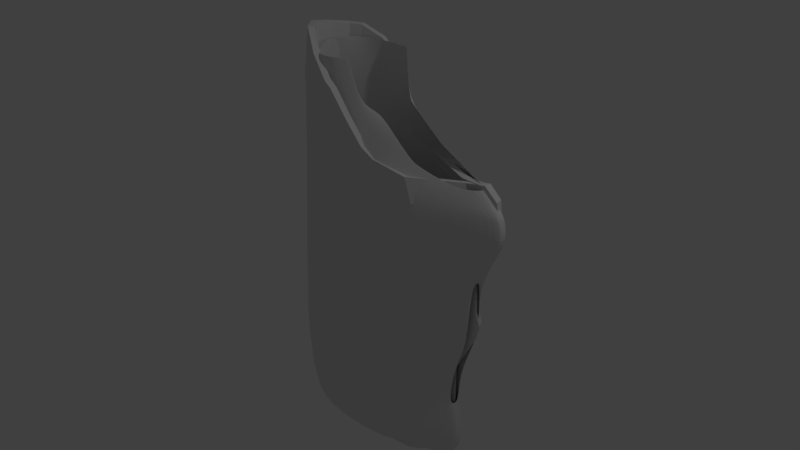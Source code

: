 # Source: Quiver.blend  (saved by Blender 2.79.0; exported with 4.5.12 LTS)
import bpy
from mathutils import Matrix  # noqa: F401  (used for matrix-valued properties, if any)

bpy.ops.wm.read_factory_settings(use_empty=True)
scene = bpy.context.scene
scene.name = 'Scene'

# ---- collections
col_collection_1 = bpy.data.collections.new('Collection 1'); scene.collection.children.link(col_collection_1)

# ---- world
world_world = bpy.data.worlds.new('World'); scene.world = world_world
world_world.color = (0.05088, 0.05088, 0.05088)
world_world.use_sun_shadow = False
world_world.sun_shadow_jitter_overblur = 0.0
world_world.cycles.sampling_method = 'MANUAL'

# ---- cameras
cam_camera = bpy.data.cameras.new('Camera')
cam_camera.clip_end = 100.0
cam_camera.lens = 35.0
cam_camera.sensor_width = 32.0
cam_camera.sensor_height = 18.0
cam_camera.ortho_scale = 7.314
cam_camera.dof.focus_distance = 0.0
cam_camera.dof.aperture_fstop = 128.0

# ---- lights
light_lamp = bpy.data.lights.new('Lamp', 'POINT')
light_lamp.transmission_factor = 0.0
light_lamp.cutoff_distance = 30.0
light_lamp.energy = 100.0
light_lamp.shadow_buffer_clip_start = 1.001
light_lamp.shadow_soft_size = 0.1
light_lamp.shadow_maximum_resolution = 0.006
light_lamp.use_absolute_resolution = True

# ---- meshes
me_cube_002 = bpy.data.meshes.new('Cube.002')
me_cube_002.from_pydata([(0.5531, -0.4142, -0.6916), (0.7744, -0.4142, 1.0), (0.2026, 0.4185, -0.6916), (0.3826, 0.4185, 1.0), (0.2034, 0.4185, 0.0326), (0.5496, -0.4142, 0.0326), (0.3211, -0.4023, -1.297), (0.0207, 0.4042, -1.297), (0.3247, -0.4023, -1.83), (0.02413, 0.4042, -1.83), (0.3799, -0.4326, -2.305), (0.07441, 0.4417, -2.307), (0.2563, -0.3975, -2.562), (0.09474, 0.4432, -2.569), (0.1486, -0.3314, -2.742), (0.002572, 0.3822, -2.751), (0.04706, -0.2853, -2.809), (-0.07333, 0.3365, -2.815), (0.6665, -0.413, 1.304), (0.3004, 0.4169, 1.304), (-0.0202, -0.5073, 1.528), (-0.2306, 0.4769, 1.528), (-1.049, -0.5608, -0.6916), (-0.955, -0.5635, 1.0), (-1.049, 0.5347, -0.6916), (-0.955, 0.5447, 1.0), (-1.011, 0.5356, 0.0326), (-1.011, -0.563, 0.0326), (-1.075, -0.5329, -1.297), (-1.075, 0.4993, -1.297), (-1.068, -0.5274, -1.83), (-1.068, 0.4989, -1.83), (-0.9959, -0.5239, -2.301), (-0.9899, 0.5141, -2.3), (-0.7144, -0.451, -2.575), (-0.7755, 0.4612, -2.571), (-0.3403, -0.3355, -2.768), (-0.4387, 0.3747, -2.763), (-0.1724, -0.2859, -2.826), (-0.2683, 0.3315, -2.822), (-0.9411, -0.5612, 1.304), (-0.9411, 0.5368, 1.304), (-0.9356, -0.5612, 1.528), (-0.9356, 0.5385, 1.528), (-0.231, -0.5733, 1.844), (-0.3918, 0.5333, 1.844), (-0.9155, -0.5612, 1.844), (-0.9155, 0.5466, 1.844), (-0.5419, -0.636, 2.255), (-0.5914, 0.6218, 2.233), (-0.8347, -0.5612, 2.504), (-0.8347, 0.5612, 2.504), (-0.9155, -0.5612, 2.174), (-0.9155, 0.5586, 2.174), (-0.5534, 0.5915, 2.174), (-0.4398, -0.6263, 2.174), (0.1562, -0.4677, 1.405), (-0.09435, 0.4497, 1.405), (-0.9386, -0.5612, 1.405), (-0.9386, 0.537, 1.405), (1.505, 0.01264, -0.6916), (1.774, 0.01264, 1.0), (1.467, 0.01264, 0.0326), (1.16, 0.01292, -1.297), (1.16, 0.01292, -1.83), (1.155, 0.01239, -2.281), (0.9877, 0.01247, -2.558), (0.7106, -0.1365, -2.778), (0.2002, -0.1134, -2.859), (1.592, 0.01267, 1.304), (-1.508, -0.2299, -0.6916), (-1.414, -0.2299, 1.0), (-1.47, -0.2299, 0.0326), (-1.533, -0.2211, -1.297), (-1.527, -0.2211, -1.83), (-1.44, -0.225, -2.294), (-1.211, -0.1987, -2.671), (-0.814, -0.1556, -2.898), (-0.2912, -0.1153, -2.905), (-1.4, -0.2289, 1.304), (-1.394, -0.2289, 1.528), (-1.374, -0.2289, 1.844), (-1.293, -0.2289, 2.758), (-1.374, -0.2289, 2.174), (-1.397, -0.2289, 1.405), (1.354, 0.03041, -0.6916), (1.01, 0.03001, -1.297), (1.011, 0.03001, -1.83), (1.062, 0.03078, -2.294), (0.9308, 0.03042, -2.562), (0.6111, 0.1892, -2.75), (0.174, 0.1692, -2.849), (-1.485, 0.3185, -0.6916), (-1.514, 0.3061, -1.297), (-1.507, 0.306, -1.83), (-1.436, 0.3031, -2.291), (-1.21, 0.2603, -2.648), (-0.7904, 0.1999, -2.827), (-0.3072, 0.1673, -2.876), (-1.332, 0.3172, 2.174), (-1.359, 0.3172, 1.405), (1.634, 0.03041, 1.0), (1.322, 0.03041, 0.0326), (1.456, 0.03037, 1.304), (-1.378, 0.3185, 1.0), (-1.442, 0.3185, 0.0326), (-1.362, 0.3172, 1.304), (-1.355, 0.3172, 1.528), (-1.332, 0.3172, 1.844), (-1.24, 0.3172, 2.665), (0.2029, 0.4185, -0.3848), (0.5516, -0.4142, -0.3848), (-1.033, 0.5383, -0.3848), (-1.033, -0.5634, -0.3848), (-1.492, -0.2299, -0.3848), (1.489, 0.01264, -0.3848), (1.34, 0.03041, -0.3848), (-1.467, 0.3185, -0.3848), (0.475, -0.4102, -0.8955), (0.1414, 0.4137, -0.8955), (-1.058, -0.55, -0.8955), (-1.058, 0.5203, -0.8955), (-1.516, -0.2269, -0.8955), (1.389, 0.01273, -0.8955), (1.238, 0.03027, -0.8955), (-1.495, 0.3144, -0.8955), (1.076, 0.03379, -0.6916), (0.7543, 0.03327, -1.297), (0.7567, 0.03327, -1.83), (0.8255, 0.03464, -2.307), (0.7468, 0.03475, -2.568), (0.4454, 0.2729, -2.74), (0.1104, 0.2493, -2.833), (-1.37, 0.4219, -0.6916), (-1.403, 0.4025, -1.297), (-1.394, 0.4022, -1.83), (-1.341, 0.4166, -2.295), (-1.122, 0.3683, -2.612), (-0.7003, 0.2846, -2.785), (-0.2943, 0.2466, -2.852), (-1.202, 0.4212, 2.174), (-1.231, 0.4206, 1.405), (1.353, 0.03379, 1.0), (1.055, 0.03379, 0.0326), (1.192, 0.03374, 1.304), (-1.252, 0.4229, 1.0), (-1.323, 0.4221, 0.0326), (-1.235, 0.4206, 1.304), (-1.228, 0.4208, 1.528), (-1.202, 0.4212, 1.844), (-1.101, 0.4212, 2.653), (-1.35, 0.4226, -0.3848), (1.067, 0.03379, -0.3848), (-1.381, 0.4145, -0.8955), (0.9674, 0.03362, -0.8955), (1.476, 0.006272, 1.0), (1.178, 0.006272, 0.0326), (1.32, 0.006319, 1.304), (-1.257, -0.4264, 1.0), (-1.332, -0.4264, 0.0326), (-1.238, -0.4249, 1.304), (-1.231, -0.4249, 1.528), (-1.204, -0.4249, 1.844), (-1.097, -0.4249, 2.754), (1.196, 0.006272, -0.6916), (0.8778, 0.006709, -1.297), (0.8808, 0.006709, -1.83), (0.9422, 0.005644, -2.302), (0.8517, 0.005854, -2.565), (0.5651, -0.2473, -2.773), (0.1471, -0.203, -2.834), (-1.382, -0.4264, -0.6916), (-1.416, -0.4129, -1.297), (-1.407, -0.4124, -1.83), (-1.328, -0.4019, -2.297), (-1.047, -0.338, -2.634), (-0.6501, -0.259, -2.851), (-0.2416, -0.2005, -2.86), (-1.204, -0.4249, 2.174), (-1.235, -0.4249, 1.405), (-1.361, -0.4264, -0.3848), (1.188, 0.006272, -0.3848), (-1.393, -0.4218, -0.8955), (1.089, 0.006419, -0.8955), (1.759, 0.03586, 1.0), (1.442, 0.03586, 0.0326), (1.574, 0.03574, 1.304), (-1.428, 0.04432, 1.0), (-1.49, 0.04432, 0.0326), (-1.413, 0.04414, 1.304), (-1.407, 0.04414, 1.528), (-1.385, 0.04414, 1.844), (-1.297, 0.04414, 2.711), (1.478, 0.03586, -0.6916), (1.124, 0.03474, -1.297), (1.125, 0.03474, -1.83), (1.133, 0.03745, -2.282), (0.9533, 0.03713, -2.556), (0.6685, 0.03452, -2.771), (0.2063, 0.03094, -2.885), (-1.531, 0.04432, -0.6916), (-1.559, 0.04263, -1.297), (-1.552, 0.04263, -1.83), (-1.453, 0.04469, -2.298), (-1.219, 0.03678, -2.67), (-0.8255, 0.03407, -2.891), (-0.3119, 0.03054, -2.93), (-1.385, 0.04414, 2.174), (-1.41, 0.04414, 1.405), (1.462, 0.03586, -0.3848), (-1.514, 0.04432, -0.3848), (1.359, 0.03548, -0.8955), (-1.541, 0.04375, -0.8955), (0.3399, 0.4177, 1.158), (0.7184, -0.4136, 1.158), (-0.9478, 0.5406, 1.158), (-0.9478, -0.5623, 1.158), (-1.406, -0.2294, 1.158), (1.753, 0.01265, 1.158), (-1.369, 0.3178, 1.158), (1.541, 0.03039, 1.158), (-1.243, 0.4217, 1.158), (1.269, 0.03376, 1.158), (1.395, 0.006296, 1.158), (-1.247, -0.4256, 1.158), (1.737, 0.0358, 1.158), (-1.42, 0.04423, 1.158), (0.2028, 0.4185, -0.5382), (0.5524, -0.4142, -0.5382), (-1.041, 0.5365, -0.5382), (-1.041, -0.5621, -0.5382), (1.548, 0.01264, -0.5382), (1.398, 0.03041, -0.5382), (-1.5, -0.2299, -0.5382), (-1.476, 0.3185, -0.5382), (1.071, 0.03379, -0.5382), (-1.36, 0.4222, -0.5382), (1.192, 0.006272, -0.5382), (-1.371, -0.4264, -0.5382), (-1.523, 0.04432, -0.5382), (1.521, 0.03586, -0.5382)], [], [(120, 28, 6, 118), (156, 155, 1, 5), (110, 112, 26, 4), (183, 118, 6, 165), (214, 216, 23, 1), (4, 26, 25, 3), (181, 156, 5, 111), (113, 111, 5, 27), (119, 121, 24, 2), (9, 31, 29, 7), (11, 33, 31, 9), (30, 32, 10, 8), (28, 30, 8, 6), (165, 6, 8, 166), (167, 10, 12, 168), (13, 35, 33, 11), (166, 8, 10, 167), (15, 37, 35, 13), (34, 36, 14, 12), (32, 34, 12, 10), (36, 38, 16, 14), (132, 139, 39, 17), (168, 12, 14, 169), (17, 39, 37, 15), (169, 14, 16, 170), (215, 41, 19, 213), (59, 43, 21, 57), (222, 213, 19, 144), (161, 42, 46, 162), (56, 58, 40, 18), (159, 27, 23, 158), (182, 172, 28, 120), (180, 113, 27, 159), (172, 173, 30, 28), (174, 175, 34, 32), (173, 174, 32, 30), (175, 176, 36, 34), (176, 177, 38, 36), (221, 147, 41, 215), (141, 148, 43, 59), (27, 5, 1, 23), (178, 52, 50, 163), (42, 20, 44, 46), (21, 43, 47, 45), (52, 55, 48, 50), (54, 53, 51, 49), (45, 47, 53, 54), (46, 44, 55, 52), (162, 46, 52, 178), (147, 141, 59, 41), (20, 42, 58, 56), (41, 59, 57, 19), (160, 179, 84, 79), (191, 81, 83, 207), (207, 83, 82, 192), (179, 161, 80, 84), (224, 160, 79, 217), (205, 206, 78, 77), (204, 205, 77, 76), (202, 203, 75, 74), (203, 204, 76, 75), (201, 202, 74, 73), (210, 114, 72, 188), (212, 201, 73, 122), (188, 72, 71, 187), (190, 80, 81, 191), (223, 218, 69, 157), (198, 67, 68, 199), (197, 66, 67, 198), (170, 177, 78, 68), (195, 64, 65, 196), (196, 65, 66, 197), (194, 63, 64, 195), (209, 185, 62, 115), (211, 123, 63, 194), (185, 184, 61, 62), (143, 142, 101, 102), (154, 124, 86, 127), (152, 143, 102, 116), (127, 86, 87, 128), (129, 88, 89, 130), (128, 87, 88, 129), (130, 89, 90, 131), (131, 90, 91, 132), (148, 107, 108, 149), (146, 105, 104, 145), (153, 134, 93, 125), (151, 117, 105, 146), (134, 135, 94, 93), (136, 137, 96, 95), (135, 136, 95, 94), (137, 138, 97, 96), (138, 139, 98, 97), (140, 99, 109, 150), (149, 108, 99, 140), (189, 208, 100, 106), (208, 190, 107, 100), (226, 189, 106, 219), (225, 220, 103, 186), (199, 206, 98, 91), (236, 234, 117, 151), (235, 152, 116, 232), (240, 209, 115, 231), (239, 233, 114, 210), (238, 230, 113, 180), (230, 228, 111, 113), (237, 181, 111, 228), (227, 229, 112, 110), (133, 153, 125, 92), (126, 85, 124, 154), (193, 60, 123, 211), (200, 212, 122, 70), (171, 182, 120, 22), (7, 29, 121, 119), (164, 0, 118, 183), (22, 120, 118, 0), (2, 126, 154, 119), (24, 121, 153, 133), (227, 110, 152, 235), (229, 236, 151, 112), (47, 149, 140, 53), (53, 140, 150, 51), (37, 39, 139, 138), (35, 37, 138, 137), (31, 33, 136, 135), (33, 35, 137, 136), (29, 31, 135, 134), (112, 151, 146, 26), (121, 29, 134, 153), (26, 146, 145, 25), (43, 148, 149, 47), (15, 131, 132, 17), (13, 130, 131, 15), (9, 128, 129, 11), (11, 129, 130, 13), (7, 127, 128, 9), (110, 4, 143, 152), (119, 154, 127, 7), (4, 3, 142, 143), (106, 100, 141, 147), (100, 107, 148, 141), (219, 106, 147, 221), (220, 222, 144, 103), (91, 98, 139, 132), (60, 164, 183, 123), (70, 122, 182, 171), (231, 115, 181, 237), (233, 238, 180, 114), (16, 38, 177, 170), (214, 223, 157, 18), (216, 40, 160, 224), (58, 42, 161, 179), (40, 58, 179, 160), (81, 162, 178, 83), (83, 178, 163, 82), (77, 78, 177, 176), (76, 77, 176, 175), (74, 75, 174, 173), (75, 76, 175, 174), (73, 74, 173, 172), (114, 180, 159, 72), (122, 73, 172, 182), (72, 159, 158, 71), (80, 161, 162, 81), (67, 169, 170, 68), (66, 168, 169, 67), (64, 166, 167, 65), (65, 167, 168, 66), (63, 165, 166, 64), (115, 62, 156, 181), (123, 183, 165, 63), (62, 61, 155, 156), (92, 125, 212, 200), (85, 193, 211, 124), (234, 239, 210, 117), (232, 116, 209, 240), (68, 78, 206, 199), (218, 225, 186, 69), (217, 79, 189, 226), (84, 80, 190, 208), (79, 84, 208, 189), (102, 101, 184, 185), (124, 211, 194, 86), (116, 102, 185, 209), (86, 194, 195, 87), (88, 196, 197, 89), (87, 195, 196, 88), (89, 197, 198, 90), (90, 198, 199, 91), (107, 190, 191, 108), (105, 188, 187, 104), (125, 93, 201, 212), (117, 210, 188, 105), (93, 94, 202, 201), (95, 96, 204, 203), (94, 95, 203, 202), (96, 97, 205, 204), (97, 98, 206, 205), (99, 207, 192, 109), (108, 191, 207, 99), (71, 217, 226, 187), (61, 184, 225, 218), (23, 216, 224, 158), (1, 155, 223, 214), (101, 142, 222, 220), (104, 219, 221, 145), (184, 101, 220, 225), (187, 226, 219, 104), (155, 61, 218, 223), (158, 224, 217, 71), (145, 221, 215, 25), (142, 3, 213, 222), (25, 215, 213, 3), (18, 40, 216, 214), (85, 232, 240, 193), (92, 200, 239, 234), (70, 171, 238, 233), (60, 231, 237, 164), (24, 133, 236, 229), (2, 227, 235, 126), (2, 24, 229, 227), (164, 237, 228, 0), (22, 0, 228, 230), (171, 22, 230, 238), (200, 70, 233, 239), (193, 240, 231, 60), (126, 235, 232, 85), (133, 92, 234, 236)])
me_cube_002.use_remesh_preserve_volume = False
me_cube_002.use_remesh_preserve_attributes = False
me_cube_002.use_mirror_vertex_groups = False
me_cube_002.update()
me_cube_001 = bpy.data.meshes.new('Cube.001')
me_cube_001.from_pydata([(-1.287, -0.6416, -2.628), (-1.276, 0.5711, -2.623), (-1.424, -0.594, -1.828), (-1.423, 0.6177, -1.833), (-1.377, 0.5854, -2.306), (-1.371, -0.6175, -2.332), (-0.636, -0.04624, -2.961), (-0.636, 0.04624, -2.961), (0.5972, -0.6393, -2.611), (1.282, 0.2226, -2.624), (1.262, 0.001609, -1.833), (0.7297, -0.5751, -1.83), (1.244, 0.2383, -1.835), (1.302, 0.000395, -2.627), (-0.636, 3.725e-09, -2.961), (1.321, 0.2434, -2.363), (-1.575, -0.002294, -2.375), (-1.721, -0.001649, -1.805), (0.6788, -0.6203, -2.311), (0.26, -0.06059, -2.961), (0.636, 0.04624, -2.961), (-1.357, -0.003848, -2.793), (-1.395, -0.5958, -1.288), (-1.397, 0.6101, -1.315), (0.9179, 0.531, 1.404), (-1.18, 0.5212, 1.367), (0.7851, -0.5623, -1.289), (1.236, 0.246, -1.35), (-1.343, -0.5934, -0.6636), (0.9144, -0.5573, -0.7116), (-1.352, 0.5678, -0.6759), (0.5653, -0.7158, 1.373), (-1.203, -0.5222, 1.375), (1.571, 0.2282, -0.6797), (-1.276, -0.6036, -0.001093), (0.9775, -0.5719, -0.03425), (-1.277, 0.5865, -0.04023), (0.444, 0.6492, 1.592), (-1.177, 0.5148, 1.514), (1.533, 0.2251, 0.02409), (-1.203, -0.568, 0.952), (1.179, -0.5812, 0.9579), (-1.201, 0.5554, 0.9584), (0.2842, -0.7323, 1.547), (-1.197, -0.5153, 1.508), (1.864, 0.201, 1.001), (-1.247, 0.5648, 0.4605), (0.1209, -0.7363, 1.725), (-1.179, -0.5257, 1.667), (1.803, 0.2041, 0.5223), (-1.229, -0.5973, 0.4923), (1.043, -0.6136, 0.4665), (-1.228, -0.5554, 0.7522), (1.133, -0.616, 0.7548), (-1.213, 0.5732, 0.7512), (0.2777, 0.6307, 1.744), (-1.171, 0.5096, 1.695), (1.912, 0.2018, 0.7623), (-1.205, -0.5119, 1.275), (0.8826, -0.6407, 1.265), (-1.19, 0.5192, 1.263), (1.387, 0.3444, 1.271), (-1.145, -0.5451, 1.939), (-0.0505, -0.7659, 1.978), (-1.157, 0.5124, 1.957), (0.1296, 0.5361, 1.939), (1.365, 0.001145, -2.378), (0.636, 3.725e-09, -2.961), (-1.733, -0.001498, -1.343), (-1.383, 0.009337, 1.369), (-1.354, 0.007012, 1.727), (-1.666, -0.0003803, -0.6549), (1.541, 0.001609, 0.04295), (-1.608, -0.001517, 0.06185), (1.867, 0.001123, 1.001), (-1.507, 0.0008631, 1.005), (-1.567, -0.001616, 0.5416), (1.803, 0.001074, 0.5225), (-1.544, -0.001388, 0.7808), (1.912, 0.001074, 0.7623), (-1.364, 0.009126, 1.548), (1.643, -0.004059, 1.329), (-1.431, 0.008271, 1.274), (-1.34, 0.004997, 1.986), (0.6848, 0.5464, 1.507), (-0.636, 0.02543, -2.961), (0.3694, 0.5407, 1.745), (1.301, 0.1164, -2.626), (-1.629, 0.3747, -1.816), (1.309, 0.1207, -1.248), (-1.503, 0.3617, -2.362), (-1.354, 0.3545, -2.779), (0.636, 0.02543, -2.961), (1.264, 0.1245, -1.839), (1.361, 0.1211, -2.373), (-1.595, 0.3664, -1.337), (-1.343, 0.2957, 1.372), (-1.3, 0.2813, 1.716), (-1.536, 0.3529, -0.663), (-1.483, 0.337, 0.01572), (-1.403, 0.329, 0.9921), (-1.451, 0.3376, 0.5181), (-1.431, 0.3377, 0.7737), (-1.312, 0.2865, 1.529), (-1.354, 0.3058, 1.277), (-1.282, 0.2824, 1.977), (1.571, 0.1184, -0.7625), (1.553, 0.117, 0.04641), (1.867, 0.1103, 1.001), (1.803, 0.1126, 0.5225), (0.545, 0.5439, 1.611), (1.912, 0.1115, 0.7623), (1.543, 0.2014, 1.28), (0.1296, 0.5361, 1.939), (-1.357, -0.3325, -2.792), (-1.358, -0.2768, 1.377), (-1.611, -0.3317, -1.322), (1.238, -0.1329, -1.849), (-1.507, -0.3422, -2.372), (-1.326, -0.2738, 1.703), (-1.641, -0.3403, -1.818), (-0.636, -0.02312, -2.961), (1.362, -0.1106, -2.379), (1.302, -0.1056, -2.627), (0.636, -0.02312, -2.961), (1.324, -0.1075, -1.221), (0.7808, -0.5166, 1.433), (0.4086, -0.5108, 1.699), (1.523, -0.106, -0.852), (1.539, -0.1048, 0.04287), (1.863, -0.1005, 1.001), (1.803, -0.1003, 0.5225), (0.622, -0.5144, 1.531), (1.912, -0.09928, 0.7623), (1.366, -0.3036, 1.259), (0.1296, -0.5056, 1.939), (-1.551, -0.3198, -0.656), (-1.517, -0.3221, 0.05492), (-1.418, -0.3029, 0.9867), (-1.479, -0.3163, 0.5326), (-1.45, -0.3132, 0.7749), (-1.348, -0.275, 1.521), (-1.377, -0.2858, 1.29), (-1.301, -0.2788, 1.972), (0.2323, 0.998, -2.601), (0.1268, -0.965, -2.543), (0.1193, -1.076, -1.829), (0.2835, 0.9617, -1.811), (0.2769, 0.9792, -2.277), (0.1213, -1.024, -2.23), (0.09197, 0.08358, -2.961), (0.09197, -0.08154, -2.961), (-0.2496, -0.9872, 1.738), (-0.1328, 0.9062, 1.781), (0.1389, -1.077, -1.315), (0.2853, 0.9851, -1.305), (0.2394, -1.026, -0.6793), (0.4137, 0.9668, -0.7118), (0.2947, 0.8621, 1.35), (0.1255, -0.9706, 1.343), (0.3424, -1.002, -0.09409), (0.5317, 0.9006, -0.1265), (0.4769, -0.9816, 0.9279), (0.6776, 0.8456, 0.9119), (0.6247, 0.8764, 0.3475), (0.4348, -1.01, 0.3843), (-0.01341, 0.9033, 1.589), (0.6763, 0.8816, 0.6869), (0.4826, -0.9965, 0.7025), (-0.1383, -0.9796, 1.562), (0.2768, -0.9645, 1.23), (0.4814, 0.8308, 1.232), (-0.3337, -0.9826, 1.99), (-0.2292, 0.9225, 2.028), (0.09197, 0.001022, -2.961), (0.09197, 0.04643, -2.961), (0.09197, -0.04026, -2.961), (-1.211, -0.6801, -2.621), (-1.26, 0.7987, -1.821), (-1.237, 0.7672, -2.292), (-0.6053, -0.04624, -2.961), (-1.187, -0.8312, -1.296), (-1.137, -0.8079, -0.6728), (-1.118, -0.7427, -0.01539), (-1.016, -0.7273, 0.9517), (-1.08, -0.7137, 0.4718), (-1.041, -0.7238, 0.7441), (-0.973, -0.7432, 1.254), (-1.025, -0.7016, 1.936), (-0.6053, 3.725e-09, -2.961), (-0.6053, 0.02543, -2.961), (-0.6053, -0.02312, -2.961), (-1.157, 0.7223, -2.593), (-1.21, -0.8133, -1.829), (-1.243, -0.7617, -2.324), (-0.6053, 0.04624, -2.961), (-1.032, -0.7121, 1.673), (-1.014, 0.6845, 1.725), (-1.249, 0.7659, -1.311), (-1.154, 0.7785, -0.6843), (-0.9801, 0.6765, 1.348), (-1.008, -0.7244, 1.366), (-1.095, 0.7236, -0.06092), (-0.9909, 0.685, 0.9377), (-1.052, 0.6996, 0.4085), (-1.002, 0.6847, 1.555), (-1.041, 0.6742, 0.7325), (-1.018, -0.7271, 1.52), (-0.9739, 0.6785, 1.238), (-1.022, 0.6771, 1.962), (-0.6883, 0.4394, -2.919), (-0.6874, -0.4488, -2.919), (0.6873, 0.1436, -2.919), (0.2913, -0.4555, -2.917), (0.6873, 0.0003033, -2.919), (-0.694, -0.004054, -2.94), (0.6873, 0.07911, -2.919), (-0.6941, 0.2406, -2.94), (-0.694, -0.2265, -2.94), (0.6873, -0.07134, -2.919), (0.09977, 0.7251, -2.919), (0.09341, -0.6565, -2.903), (-0.6542, -0.4488, -2.919), (-0.6545, 0.4408, -2.919), (-1.099, 0.5215, -2.78), (-1.119, -0.5528, -2.774), (1.125, 0.1808, -2.773), (0.4857, -0.5623, -2.773), (1.132, 0.0003398, -2.773), (1.131, 0.09791, -2.773), (1.132, -0.08842, -2.773), (0.1125, -0.8486, -2.749), (-1.064, -0.5577, -2.773), (-1.161, -0.003953, -2.866), (-1.157, 0.2981, -2.865), (-1.161, -0.2795, -2.866), (0.1761, 0.8879, -2.773), (-1.027, 0.5786, -2.771), (-0.09874, 1.103, -2.605), (-0.168, -1.179, -1.818), (-0.1623, -1.139, -2.233), (-0.05066, 0.07902, -2.961), (-0.4189, -1.027, 1.732), (-0.375, 0.9843, 1.762), (-0.09267, 1.14, -1.302), (0.003685, 1.111, -0.7217), (-0.08056, 0.9753, 1.341), (-0.1357, -1.016, 1.338), (0.09496, 1.042, -0.1474), (0.1966, 0.9942, 0.8988), (0.1567, 1.009, 0.3155), (-0.2918, 0.9776, 1.575), (0.1987, 1.001, 0.6575), (-0.3357, -1.024, 1.557), (0.04317, 0.9792, 1.232), (-0.4397, 0.9995, 2.005), (-0.1271, -1.082, -2.556), (-0.1065, 1.131, -1.806), (-0.1116, 1.147, -2.273), (-0.05066, -0.0772, -2.961), (-0.1418, -1.169, -1.313), (-0.06996, -1.119, -0.6683), (0.02149, -1.099, -0.08035), (0.1146, -1.033, 0.9095), (0.1071, -1.096, 0.3933), (0.1317, -1.061, 0.6896), (-0.03079, -1.009, 1.222), (-0.483, -1.024, 1.976), (-0.05066, 0.000911, -2.961), (-0.05066, 0.04387, -2.961), (-0.05066, -0.03814, -2.961), (-0.06267, -0.6863, -2.9), (-0.05482, 0.7444, -2.919), (-0.08417, 0.9302, -2.773), (-0.1013, -0.9339, -2.753), (-1.206, 0.5172, 1.1), (1.797, 0.2077, 1.078), (-1.191, -0.551, 1.117), (1.148, -0.5631, 1.096), (-1.478, 0.00281, 1.111), (1.814, 0.001019, 1.079), (-1.382, 0.3192, 1.105), (1.812, 0.1117, 1.078), (1.796, -0.1097, 1.079), (-1.403, -0.3043, 1.116), (0.4094, -0.9701, 1.094), (0.6155, 0.8168, 1.083), (-0.9825, 0.6804, 1.1), (-0.9826, -0.755, 1.101), (0.06031, -1.018, 1.082), (0.1454, 0.9819, 1.085), (-0.9206, -1.095, -2.619), (-0.9571, 1.095, -1.821), (-0.9321, 1.086, -2.282), (-0.4607, -0.07784, -2.961), (-0.8756, -1.069, -1.295), (-0.8412, -1.057, -0.6781), (-0.7711, -1.018, -0.04843), (-0.6463, -0.9554, 0.9361), (-0.7038, -0.9861, 0.4138), (-0.667, -0.9653, 0.7163), (-0.6607, -0.9396, 1.243), (-0.8429, -0.9159, 1.95), (-0.4607, 0.00093, -2.961), (-0.4607, 0.04425, -2.961), (-0.4607, -0.03845, -2.961), (-0.5062, -0.7239, -2.913), (-0.4981, 0.7506, -2.919), (-0.7784, 0.9135, -2.771), (-0.8013, -0.9346, -2.773), (-0.874, 1.047, -2.593), (-0.9047, -1.073, -1.829), (-0.9337, -1.08, -2.304), (-0.4607, 0.0797, -2.961), (-0.8319, -0.9352, 1.688), (-0.8181, 0.8376, 1.756), (-0.9527, 1.098, -1.328), (-0.8578, 1.047, -0.7082), (-0.7095, 0.8187, 1.341), (-0.7217, -0.9367, 1.355), (-0.7609, 0.953, -0.1295), (-0.6577, 0.8584, 0.9115), (-0.7126, 0.9008, 0.3467), (-0.7889, 0.8313, 1.575), (-0.6868, 0.8873, 0.6883), (-0.7966, -0.934, 1.524), (-0.68, 0.8325, 1.225), (-0.8475, 0.8531, 1.982), (-0.6596, 0.8471, 1.086), (-0.6382, -0.9468, 1.097), (-0.4129, 1.238, -2.617), (-0.5088, -1.273, -1.832), (-0.515, -1.208, -2.271), (-0.1966, 0.09151, -2.961), (-0.6113, -1.02, 1.716), (-0.6107, 0.9623, 1.752), (-0.4841, 1.23, -1.314), (-0.4099, 1.157, -0.7128), (-0.4179, 0.9439, 1.337), (-0.4221, -0.9963, 1.338), (-0.3241, 1.078, -0.1473), (-0.2499, 0.9908, 0.9013), (-0.2842, 1.022, 0.3132), (-0.5547, 0.9452, 1.575), (-0.2504, 1.01, 0.6578), (-0.5549, -1.014, 1.545), (-0.344, 0.9632, 1.228), (-0.6536, 0.9851, 1.987), (-0.2807, 0.9805, 1.086), (-0.2928, -1.004, 1.081), (-0.4796, -1.12, -2.564), (-0.513, 1.232, -1.828), (-0.4822, 1.234, -2.304), (-0.1966, -0.089, -2.961), (-0.4813, -1.261, -1.325), (-0.4248, -1.16, -0.6692), (-0.3584, -1.105, -0.09092), (-0.2682, -1.015, 0.9055), (-0.287, -1.089, 0.3787), (-0.2602, -1.051, 0.6858), (-0.3441, -1.005, 1.226), (-0.6531, -1.014, 1.966), (-0.1966, 0.001256, -2.961), (-0.1966, 0.0509, -2.961), (-0.1966, -0.04387, -2.961), (-0.2521, -0.7389, -2.901), (-0.2134, 0.8584, -2.919), (-0.3476, 1.06, -2.773), (-0.3897, -0.9773, -2.761), (-1.184, -0.5343, 1.426), (0.4239, -0.7246, 1.451), (0.6118, 0.6231, 1.497), (-1.186, 0.5047, 1.43), (-1.372, 0.009255, 1.447), (-1.325, 0.2895, 1.433), (0.6336, 0.5455, 1.545), (0.7203, -0.5158, 1.469), (-1.35, -0.2789, 1.439), (0.1253, 0.895, 1.456), (-0.01246, -0.968, 1.444), (-0.9852, 0.6756, 1.443), (-1.013, -0.7218, 1.422), (-0.239, -1.024, 1.436), (-0.1949, 0.9775, 1.442), (-0.7464, 0.8174, 1.451), (-0.7602, -0.9299, 1.429), (-0.4895, -1.014, 1.432), (-0.488, 0.9349, 1.446), (0.7435, 0.6638, -2.616), (0.3606, -0.9121, -1.833), (0.3772, -0.8827, -2.267), (0.364, 0.08459, -2.961), (-0.08033, -0.8907, 1.741), (0.09177, 0.789, 1.769), (0.7437, 0.6804, -1.333), (0.9583, 0.6299, -0.6944), (0.6554, 0.6948, 1.368), (0.3566, -0.8702, 1.352), (1.05, 0.6178, -0.06321), (1.232, 0.5927, 0.9525), (1.174, 0.6084, 0.4206), (0.2489, 0.7846, 1.589), (1.244, 0.6356, 0.7473), (0.05936, -0.8785, 1.565), (0.9762, 0.6047, 1.255), (-0.04695, 0.8123, 2.006), (0.3602, -0.8424, -2.569), (0.7227, 0.6876, -1.836), (0.7697, 0.6621, -2.303), (0.176, -0.06256, -2.961), (0.3913, -0.9002, -1.307), (0.536, -0.8543, -0.6883), (0.6461, -0.8435, -0.07509), (0.805, -0.8538, 0.9488), (0.7276, -0.873, 0.423), (0.7967, -0.8721, 0.7335), (0.5644, -0.8487, 1.242), (-0.1946, -0.8944, 2.001), (0.364, 0.01531, -2.961), (0.364, 0.05341, -2.961), (0.364, -0.01933, -2.961), (0.3934, 0.4667, -2.919), (0.1981, -0.5915, -2.91), (0.6467, 0.5734, -2.773), (0.3013, -0.76, -2.768), (0.7446, -0.8478, 1.101), (1.158, 0.5915, 1.101), (0.2025, -0.869, 1.449), (0.4167, 0.7553, 1.472), (-1.13, -0.5304, 2.243), (-0.2369, -0.7836, 2.516), (-1.143, 0.5073, 2.247), (-1.257, 0.005561, 2.258), (-1.239, 0.2877, 2.258), (-1.219, -0.2749, 2.252), (-0.394, -0.9762, 2.267), (-0.2908, 0.9548, 2.333), (-0.9988, -0.7256, 2.236), (-1.023, 0.6635, 2.241), (-0.4791, 1.013, 2.275), (-0.5241, -1.018, 2.249), (-0.8343, -0.8975, 2.236), (-0.8672, 0.8623, 2.249), (-0.6743, 0.9822, 2.255), (-0.6736, -1.001, 2.241), (-0.1341, 0.9006, 2.516), (-0.2907, -0.8938, 2.322), (-1.054, -0.5079, 2.521), (-0.2369, -0.7836, 2.516), (-1.066, 0.5314, 2.517), (-1.143, 0.002965, 2.527), (-1.13, 0.2972, 2.524), (-1.099, -0.2529, 2.524), (-0.4361, -0.984, 2.514), (-0.3194, 0.9519, 2.515), (-0.9475, -0.7103, 2.516), (-0.993, 0.7478, 2.511), (-0.5029, 0.9831, 2.514), (-0.5538, -1.018, 2.514), (-0.8145, -0.8705, 2.514), (-0.8469, 0.8881, 2.512), (-0.6804, 0.9652, 2.512), (-0.6813, -0.9776, 2.514), (-0.1341, 0.9006, 2.516), (-0.3354, -0.8867, 2.515)], [], [(141, 119, 70, 80), (407, 394, 27, 12), (389, 390, 18, 11), (90, 88, 3, 4), (91, 90, 4, 1), (377, 141, 80, 373), (179, 4, 3, 178), (217, 210, 7, 85), (394, 395, 33, 27), (424, 227, 8, 406), (420, 124, 19, 409), (139, 140, 78, 76), (284, 142, 82, 279), (94, 15, 12, 93), (87, 9, 15, 94), (406, 8, 18, 390), (131, 77, 79, 133), (283, 280, 81, 134), (421, 212, 20, 391), (216, 92, 20, 212), (388, 408, 15, 9), (119, 143, 83, 70), (181, 22, 2, 193), (93, 12, 27, 89), (88, 95, 23, 3), (395, 398, 39, 33), (182, 28, 22, 181), (89, 27, 33, 106), (112, 61, 24, 84), (95, 98, 30, 23), (202, 36, 46, 204), (183, 34, 28, 182), (106, 33, 39, 107), (404, 396, 24, 61), (104, 96, 25, 60), (98, 99, 36, 30), (393, 405, 65, 55), (184, 40, 52, 186), (111, 57, 45, 108), (110, 37, 55, 86), (188, 62, 48, 196), (102, 100, 42, 54), (99, 101, 46, 36), (183, 185, 50, 34), (426, 404, 61, 276), (107, 39, 49, 109), (381, 369, 32, 201), (375, 371, 37, 110), (101, 102, 54, 46), (414, 51, 53, 415), (402, 399, 45, 57), (109, 49, 57, 111), (374, 103, 38, 372), (401, 393, 55, 37), (204, 46, 54, 206), (288, 277, 40, 184), (282, 276, 61, 112), (196, 48, 44, 207), (428, 401, 37, 371), (281, 104, 60, 275), (201, 32, 58, 187), (86, 55, 65, 113), (103, 97, 56, 38), (97, 105, 64, 56), (129, 72, 77, 131), (137, 139, 76, 73), (140, 138, 75, 78), (133, 79, 74, 130), (136, 137, 73, 71), (142, 115, 69, 82), (116, 136, 71, 68), (120, 116, 68, 17), (219, 124, 67, 214), (123, 13, 66, 122), (122, 66, 10, 117), (419, 92, 67, 418), (218, 215, 14, 121), (114, 118, 16, 21), (118, 120, 17, 16), (391, 20, 92, 419), (70, 83, 105, 97), (80, 70, 97, 103), (279, 82, 104, 281), (280, 282, 112, 81), (373, 80, 103, 374), (77, 109, 111, 79), (76, 78, 102, 101), (72, 107, 109, 77), (73, 76, 101, 99), (78, 75, 100, 102), (79, 111, 108, 74), (71, 73, 99, 98), (82, 69, 96, 104), (68, 71, 98, 95), (17, 68, 95, 88), (214, 67, 92, 216), (13, 87, 94, 66), (66, 94, 93, 10), (215, 217, 85, 14), (21, 16, 90, 91), (16, 17, 88, 90), (5, 2, 120, 118), (0, 5, 118, 114), (211, 218, 121, 6), (18, 122, 117, 11), (8, 123, 122, 18), (213, 19, 124, 219), (11, 117, 125, 26), (2, 22, 116, 120), (26, 125, 128, 29), (59, 134, 126, 31), (22, 28, 136, 116), (29, 128, 129, 35), (58, 32, 115, 142), (28, 34, 137, 136), (53, 133, 130, 41), (43, 132, 127, 47), (52, 40, 138, 140), (34, 50, 139, 137), (35, 129, 131, 51), (370, 376, 132, 43), (48, 62, 143, 119), (278, 283, 134, 59), (51, 131, 133, 53), (277, 58, 142, 284), (50, 52, 140, 139), (418, 67, 124, 420), (369, 44, 141, 377), (47, 127, 135, 63), (44, 48, 119, 141), (268, 174, 176, 270), (241, 150, 175, 269), (269, 175, 174, 268), (397, 159, 170, 416), (383, 251, 166, 378), (392, 152, 169, 403), (425, 285, 162, 413), (400, 164, 167, 402), (251, 243, 153, 166), (252, 249, 163, 167), (264, 165, 168, 265), (427, 379, 159, 397), (290, 254, 171, 286), (412, 414, 165, 160), (417, 172, 152, 392), (413, 162, 168, 415), (243, 255, 173, 153), (254, 246, 158, 171), (412, 160, 156, 411), (398, 161, 164, 400), (411, 156, 154, 410), (245, 248, 161, 157), (410, 154, 146, 389), (238, 258, 148, 144), (272, 220, 150, 241), (256, 145, 149, 240), (270, 176, 151, 259), (274, 231, 145, 256), (244, 245, 157, 155), (408, 148, 147, 407), (239, 240, 149, 146), (257, 244, 155, 147), (3, 23, 198, 178), (2, 5, 194, 193), (23, 30, 199, 198), (225, 232, 177, 0), (121, 191, 180, 6), (0, 177, 194, 5), (210, 223, 195, 7), (1, 4, 179, 192), (30, 36, 202, 199), (60, 25, 200, 208), (56, 64, 209, 197), (275, 60, 208, 287), (50, 185, 186, 52), (54, 42, 203, 206), (38, 56, 197, 205), (372, 38, 205, 380), (85, 190, 189, 14), (7, 195, 190, 85), (14, 189, 191, 121), (319, 201, 187, 301), (314, 196, 207, 325), (329, 288, 184, 298), (322, 204, 206, 324), (385, 381, 201, 319), (297, 299, 185, 183), (302, 188, 196, 314), (298, 184, 186, 300), (297, 183, 182, 296), (320, 202, 204, 322), (296, 182, 181, 295), (295, 181, 193, 311), (293, 179, 178, 292), (224, 237, 223, 210), (6, 180, 222, 211), (259, 151, 221, 271), (273, 236, 220, 272), (227, 213, 219, 230), (225, 235, 218, 211), (233, 234, 217, 215), (228, 214, 216, 229), (235, 233, 215, 218), (230, 219, 214, 228), (229, 216, 212, 226), (423, 226, 212, 421), (409, 19, 213, 422), (234, 224, 210, 217), (91, 1, 224, 234), (388, 9, 226, 423), (87, 229, 226, 9), (123, 230, 228, 13), (114, 21, 233, 235), (13, 228, 229, 87), (21, 91, 234, 233), (0, 114, 235, 225), (8, 227, 230, 123), (238, 144, 236, 273), (1, 192, 237, 224), (211, 222, 232, 225), (271, 221, 231, 274), (422, 213, 227, 424), (365, 271, 274, 368), (330, 238, 273, 367), (367, 273, 272, 366), (353, 259, 271, 365), (148, 258, 257, 147), (154, 260, 239, 146), (156, 261, 260, 154), (161, 248, 250, 164), (160, 262, 261, 156), (162, 263, 265, 168), (172, 267, 242, 152), (160, 165, 264, 262), (379, 382, 247, 159), (164, 250, 252, 167), (285, 289, 263, 162), (152, 242, 253, 169), (159, 247, 266, 170), (351, 336, 244, 257), (331, 332, 240, 239), (336, 337, 245, 244), (368, 274, 256, 350), (364, 270, 259, 353), (350, 256, 240, 332), (366, 272, 241, 333), (330, 352, 258, 238), (337, 340, 248, 245), (346, 338, 246, 254), (335, 347, 255, 243), (348, 346, 254, 290), (358, 264, 265, 359), (344, 341, 249, 252), (343, 335, 243, 251), (387, 343, 251, 383), (363, 269, 268, 362), (333, 241, 269, 363), (362, 268, 270, 364), (341, 348, 290, 249), (170, 266, 289, 285), (301, 187, 288, 329), (42, 275, 287, 203), (249, 290, 286, 163), (416, 170, 285, 425), (40, 277, 284, 138), (41, 130, 283, 278), (74, 108, 282, 280), (75, 279, 281, 100), (100, 281, 275, 42), (108, 45, 276, 282), (187, 58, 277, 288), (399, 426, 276, 45), (130, 74, 280, 283), (138, 284, 279, 75), (360, 301, 329, 349), (203, 287, 328, 321), (189, 303, 305, 191), (195, 313, 304, 190), (190, 304, 303, 189), (380, 205, 323, 384), (205, 197, 315, 323), (206, 203, 321, 324), (185, 299, 300, 186), (287, 208, 326, 328), (197, 209, 327, 315), (208, 200, 318, 326), (199, 202, 320, 317), (192, 179, 293, 310), (223, 307, 313, 195), (177, 291, 312, 194), (191, 305, 294, 180), (232, 309, 291, 177), (198, 199, 317, 316), (193, 194, 312, 311), (178, 198, 316, 292), (180, 294, 306, 222), (237, 308, 307, 223), (192, 310, 308, 237), (222, 306, 309, 232), (352, 293, 292, 351), (354, 295, 311, 331), (355, 296, 295, 354), (340, 320, 322, 342), (356, 297, 296, 355), (357, 298, 300, 359), (361, 302, 314, 334), (356, 358, 299, 297), (386, 385, 319, 339), (342, 322, 324, 344), (349, 329, 298, 357), (334, 314, 325, 345), (339, 319, 301, 360), (247, 339, 360, 266), (242, 334, 345, 253), (289, 349, 357, 263), (250, 342, 344, 252), (382, 386, 339, 247), (262, 264, 358, 356), (267, 361, 334, 242), (263, 357, 359, 265), (262, 356, 355, 261), (248, 340, 342, 250), (261, 355, 354, 260), (260, 354, 331, 239), (258, 352, 351, 257), (266, 360, 349, 289), (321, 328, 348, 341), (303, 362, 364, 305), (313, 333, 363, 304), (304, 363, 362, 303), (384, 323, 343, 387), (323, 315, 335, 343), (324, 321, 341, 344), (299, 358, 359, 300), (328, 326, 346, 348), (315, 327, 347, 335), (326, 318, 338, 346), (317, 320, 340, 337), (310, 293, 352, 330), (307, 366, 333, 313), (291, 350, 332, 312), (305, 364, 353, 294), (309, 368, 350, 291), (316, 317, 337, 336), (311, 312, 332, 331), (292, 316, 336, 351), (294, 353, 365, 306), (308, 367, 366, 307), (310, 330, 367, 308), (306, 365, 368, 309), (318, 384, 387, 338), (253, 345, 386, 382), (345, 325, 385, 386), (200, 380, 384, 318), (338, 387, 383, 246), (169, 253, 382, 379), (325, 207, 381, 385), (25, 372, 380, 200), (403, 169, 379, 427), (246, 383, 378, 158), (32, 369, 377, 115), (31, 126, 376, 370), (69, 373, 374, 96), (396, 428, 371, 24), (96, 374, 372, 25), (84, 24, 371, 375), (207, 44, 369, 381), (115, 377, 373, 69), (158, 378, 428, 396), (43, 403, 427, 370), (163, 286, 426, 399), (59, 416, 425, 278), (221, 422, 424, 231), (144, 388, 423, 236), (151, 409, 422, 221), (236, 423, 421, 220), (15, 408, 407, 12), (26, 410, 389, 11), (29, 411, 410, 26), (39, 398, 400, 49), (35, 412, 411, 29), (41, 413, 415, 53), (63, 417, 392, 47), (35, 51, 414, 412), (370, 427, 397, 31), (49, 400, 402, 57), (278, 425, 413, 41), (47, 392, 403, 43), (31, 397, 416, 59), (174, 418, 420, 176), (150, 391, 419, 175), (175, 419, 418, 174), (378, 166, 401, 428), (166, 153, 393, 401), (167, 163, 399, 402), (165, 414, 415, 168), (286, 171, 404, 426), (153, 173, 405, 393), (171, 158, 396, 404), (157, 161, 398, 395), (144, 148, 408, 388), (220, 421, 391, 150), (145, 406, 390, 149), (176, 420, 409, 151), (231, 424, 406, 145), (155, 157, 395, 394), (146, 149, 390, 389), (147, 155, 394, 407), (62, 188, 437, 429), (83, 143, 434, 432), (172, 417, 446, 435), (302, 361, 444, 441), (361, 267, 440, 444), (173, 255, 439, 436), (143, 62, 429, 434), (64, 105, 433, 431), (347, 327, 442, 443), (417, 63, 430, 446), (267, 172, 435, 440), (209, 64, 431, 438), (327, 209, 438, 442), (188, 302, 441, 437), (405, 173, 436, 445), (255, 347, 443, 439), (105, 83, 432, 433), (433, 432, 450, 451), (440, 435, 453, 458), (441, 444, 462, 459), (434, 429, 447, 452), (442, 438, 456, 460), (435, 446, 464, 453), (429, 437, 455, 447), (443, 442, 460, 461), (436, 439, 457, 454), (444, 440, 458, 462), (437, 441, 459, 455), (431, 433, 451, 449), (445, 436, 454, 463), (438, 431, 449, 456), (432, 434, 452, 450), (446, 430, 448, 464), (439, 443, 461, 457)])
me_cube_001.use_remesh_preserve_volume = False
me_cube_001.use_remesh_preserve_attributes = False
me_cube_001.use_mirror_vertex_groups = False
me_cube_001.update()

# ---- objects
ob_quiver = bpy.data.objects.new('Quiver', me_cube_002)
ob_cube = bpy.data.objects.new('Cube', me_cube_001)
ob_lamp = bpy.data.objects.new('Lamp', light_lamp)
ob_camera = bpy.data.objects.new('Camera', cam_camera)

# ---- transforms, parenting, visibility, modifiers, constraints
ob_quiver.location = (0.09717, 0.3707, 0.01468)
ob_quiver.scale = (0.9236, 0.9028, 1.0)
ob_quiver.lineart.crease_threshold = 0.0
_m = ob_quiver.modifiers.new('Solidify', 'SOLIDIFY')
_m.thickness = -0.092
_m.nonmanifold_thickness_mode = 'FIXED'
_m.nonmanifold_merge_threshold = 0.0003
ob_cube.location = (0.007878, 0.33, 0.01848)
ob_cube.scale = (1.0, 0.5008, 1.0)
ob_cube.hide_viewport = True
ob_cube.lineart.crease_threshold = 0.0
_m = ob_cube.modifiers.new('Solidify', 'SOLIDIFY')
_m.nonmanifold_thickness_mode = 'FIXED'
_m.nonmanifold_merge_threshold = 0.0003
_m = ob_cube.modifiers.new('Subsurf', 'SUBSURF')
_m.uv_smooth = 'PRESERVE_CORNERS'
_m.quality = 2
_m.show_only_control_edges = False
ob_lamp.location = (4.076, 1.005, 5.904)
ob_lamp.rotation_euler = (0.6503, 0.05522, 1.866)
ob_lamp.lock_rotations_4d = False
ob_lamp.empty_display_type = 'ARROWS'
ob_lamp.color = (0.0, 0.0, 0.0, 0.0)
ob_lamp.lineart.crease_threshold = 0.0
ob_camera.location = (7.481, -6.508, 5.344)
ob_camera.rotation_euler = (1.109, 0.0, 0.8149)
ob_camera.lock_rotations_4d = False
ob_camera.empty_display_type = 'ARROWS'
ob_camera.color = (0.0, 0.0, 0.0, 0.0)
ob_camera.display_type = 'WIRE'
ob_camera.lineart.crease_threshold = 0.0

# ---- collection membership
col_collection_1.objects.link(ob_quiver)
col_collection_1.objects.link(ob_cube)
col_collection_1.objects.link(ob_lamp)
col_collection_1.objects.link(ob_camera)

# ---- scene / render settings (as saved in the file)
scene.camera = ob_camera
scene.frame_start = 1; scene.frame_end = 250; scene.frame_set(1)
scene.render.engine = 'BLENDER_EEVEE_NEXT'
scene.render.resolution_percentage = 50
scene.render.dither_intensity = 0.0
scene.cycles.use_denoising = False
scene.cycles.samples = 128
scene.cycles.sampling_pattern = 'TABULATED_SOBOL'
scene.cycles.use_adaptive_sampling = False
scene.cycles.use_light_tree = False
scene.cycles.blur_glossy = 0.0
scene.cycles.sample_clamp_indirect = 0.0
scene.view_settings.view_transform = 'Standard'
bpy.context.view_layer.update()
